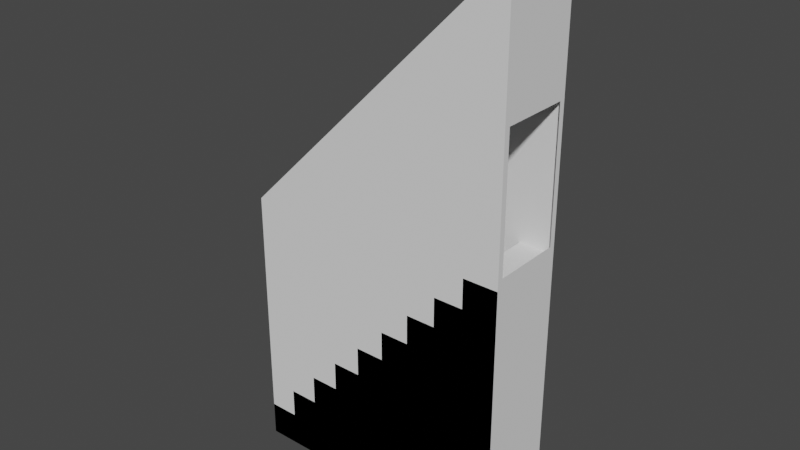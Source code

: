 # Source: trapperFinal.blend  (saved by Blender 2.82.7; exported with 4.5.12 LTS)
import bpy
from mathutils import Matrix  # noqa: F401  (used for matrix-valued properties, if any)

bpy.ops.wm.read_factory_settings(use_empty=True)
scene = bpy.context.scene
scene.name = 'Scene'

# ---- collections
col_collection = bpy.data.collections.new('Collection'); scene.collection.children.link(col_collection)

# ---- world
world_world = bpy.data.worlds.new('World'); scene.world = world_world
world_world.use_nodes = True; world_world.node_tree.nodes.clear()
_N = world_world.node_tree.nodes; _L = world_world.node_tree.links
n0 = _N.new('ShaderNodeOutputWorld'); n0.name = 'World Output'; n0.location = (300, 300)
n1 = _N.new('ShaderNodeBackground'); n1.name = 'Background'; n1.location = (10, 300)
n1.inputs[0].default_value = (0.05088, 0.05088, 0.05088, 1.0)
_L.new(n1.outputs[0], n0.inputs[0])
n0.is_active_output = True
world_world.color = (0.05088, 0.05088, 0.05088)
world_world.use_sun_shadow = False
world_world.sun_shadow_jitter_overblur = 0.0

# ---- meshes
me_cube_003 = bpy.data.meshes.new('Cube.003')
me_cube_003.from_pydata([(-1.0, -1.0, -1.0), (-1.0, 1.0, -1.0), (1.0, -1.0, -1.0), (1.0, -1.0, 1.0), (1.0, 1.0, -1.0), (1.0, 1.0, 1.0), (0.744, -1.0, 1.0), (-1.0, -1.0, -0.744), (0.744, -1.0, 0.782), (0.526, -1.0, 0.782), (0.526, -1.0, 0.564), (0.308, -1.0, 0.564), (0.308, -1.0, 0.346), (0.08999, -1.0, 0.346), (0.08999, -1.0, 0.128), (-0.128, -1.0, 0.128), (-0.128, -1.0, -0.08999), (-0.346, -1.0, -0.08999), (-0.346, -1.0, -0.308), (-0.564, -1.0, -0.308), (-0.564, -1.0, -0.526), (-0.782, -1.0, -0.526), (-0.782, -1.0, -0.744), (-1.0, 1.0, -0.744), (0.744, 1.0, 1.0), (-0.782, 1.0, -0.744), (-0.782, 1.0, -0.526), (-0.564, 1.0, -0.526), (-0.564, 1.0, -0.308), (-0.346, 1.0, -0.308), (-0.346, 1.0, -0.08999), (-0.128, 1.0, -0.08999), (-0.128, 1.0, 0.128), (0.08999, 1.0, 0.128), (0.08999, 1.0, 0.346), (0.308, 1.0, 0.346), (0.308, 1.0, 0.564), (0.526, 1.0, 0.564), (0.526, 1.0, 0.782), (0.744, 1.0, 0.782), (-1.0, -1.0, 1.0), (-1.0, 1.0, 1.0), (1.0, -1.0, 3.0), (1.0, 1.0, 3.0), (1.0, 0.8542, 1.073), (1.0, -0.8542, 1.073), (1.0, 0.8542, 2.036), (1.0, -0.8542, 2.036)], [], [(5, 24, 6, 3), (4, 5, 3, 2), (0, 7, 23, 1), (1, 4, 2, 0), (1, 23, 25, 26, 27, 28, 29, 30, 31, 32, 33, 34, 35, 36, 37, 38, 39, 24, 5, 4), (6, 24, 39, 8), (8, 39, 38, 9), (9, 38, 37, 10), (10, 37, 36, 11), (11, 36, 35, 12), (12, 35, 34, 13), (13, 34, 33, 14), (14, 33, 32, 15), (15, 32, 31, 16), (16, 31, 30, 17), (17, 30, 29, 18), (18, 29, 28, 19), (19, 28, 27, 20), (20, 27, 26, 21), (21, 26, 25, 22), (22, 25, 23, 7), (2, 3, 6, 8, 9, 10, 11, 12, 13, 14, 15, 16, 17, 18, 19, 20, 21, 22, 7, 0), (2, 0, 40, 42), (1, 4, 43, 41), (43, 42, 40, 41), (42, 47, 45, 3), (3, 45, 44, 5), (5, 44, 46, 43), (43, 46, 47, 42)])
_uv = me_cube_003.uv_layers.new(name='UVMap')
_uv.uv.foreach_set('vector', [0.625, 0.5, 0.657, 0.5, 0.657, 0.75, 0.625, 0.75, 0.375, 0.5, 0.625, 0.5, 0.625, 0.75, 0.375, 0.75, 0.375, 0.0, 0.407, 0.0, 0.407, 0.25, 0.375, 0.25, 0.125, 0.5, 0.375, 0.5, 0.375, 0.75, 0.125, 0.75, 0.375, 0.25, 0.407, 0.25, 0.407, 0.2772, 0.4343, 0.2772, 0.4343, 0.3045, 0.4615, 0.3045, 0.4615, 0.3317, 0.4888, 0.3317, 0.4888, 0.359, 0.516, 0.359, 0.516, 0.3862, 0.5433, 0.3862, 0.5433, 0.4135, 0.5705, 0.4135, 0.5705, 0.4407, 0.5978, 0.4407, 0.5978, 0.468, 0.625, 0.468, 0.625, 0.5, 0.375, 0.5, 0.657, 0.75, 0.657, 0.5, 0.657, 0.5, 0.657, 0.75, 0.657, 0.75, 0.657, 0.5, 0.6843, 0.5, 0.6843, 0.75, 0.6843, 0.75, 0.6843, 0.5, 0.6843, 0.5, 0.6843, 0.75, 0.6843, 0.75, 0.6843, 0.5, 0.7115, 0.5, 0.7115, 0.75, 0.7115, 0.75, 0.7115, 0.5, 0.7115, 0.5, 0.7115, 0.75, 0.7115, 0.75, 0.7115, 0.5, 0.7388, 0.5, 0.7388, 0.75, 0.7388, 0.75, 0.7388, 0.5, 0.7388, 0.5, 0.7388, 0.75, 0.7388, 0.75, 0.7388, 0.5, 0.875, 0.5, 0.875, 0.75, 0.625, 0.0, 0.625, 0.25, 0.4888, 0.25, 0.4888, 0.0, 0.4888, 0.0, 0.4888, 0.25, 0.4888, 0.25, 0.4888, 0.0, 0.4888, 0.0, 0.4888, 0.25, 0.4615, 0.25, 0.4615, 0.0, 0.4615, 0.0, 0.4615, 0.25, 0.4615, 0.25, 0.4615, 0.0, 0.4615, 0.0, 0.4615, 0.25, 0.4343, 0.25, 0.4343, 0.0, 0.4343, 0.0, 0.4343, 0.25, 0.4343, 0.25, 0.4343, 0.0, 0.4343, 0.0, 0.4343, 0.25, 0.407, 0.25, 0.407, 0.0, 0.407, 0.0, 0.407, 0.25, 0.407, 0.25, 0.407, 0.0, 0.375, 0.75, 0.625, 0.75, 0.625, 0.782, 0.5978, 0.782, 0.5978, 0.8093, 0.5705, 0.8093, 0.5705, 0.8365, 0.5433, 0.8365, 0.5433, 0.8638, 0.516, 0.8638, 0.516, 0.891, 0.4888, 0.891, 0.4888, 0.9183, 0.4615, 0.9183, 0.4615, 0.9455, 0.4343, 0.9455, 0.4343, 0.9728, 0.407, 0.9728, 0.407, 1.0, 0.375, 1.0, 0.375, 0.75, 0.125, 0.75, 0.125, 0.75, 0.375, 0.75, 0.125, 0.5, 0.375, 0.5, 0.375, 0.5, 0.125, 0.5, 0.375, 0.5, 0.375, 0.75, 0.125, 0.75, 0.125, 0.5, 0.0, 0.0, 0.0, 0.0, 0.0, 0.0, 0.0, 0.0, 0.625, 0.75, 0.625, 0.75, 0.625, 0.5, 0.625, 0.5, 0.0, 0.0, 0.0, 0.0, 0.0, 0.0, 0.0, 0.0, 0.375, 0.5, 0.375, 0.5, 0.375, 0.75, 0.375, 0.75])
me_cube_003.use_remesh_fix_poles = True
me_cube_003.use_remesh_preserve_attributes = False
me_cube_003.use_mirror_vertex_groups = False
me_cube_003.update()

# ---- objects
ob_cube = bpy.data.objects.new('Cube', me_cube_003)

# ---- transforms, parenting, visibility, modifiers, constraints
ob_cube.location = (0.0, 0.0, 0.0)
ob_cube.scale = (10.0, 3.0, 10.0)
ob_cube.lineart.crease_threshold = 0.0

# ---- collection membership
col_collection.objects.link(ob_cube)

# ---- scene / render settings (as saved in the file)
scene.frame_start = 1; scene.frame_end = 250; scene.frame_set(1)
scene.render.engine = 'BLENDER_EEVEE_NEXT'
scene.cycles.use_denoising = False
scene.cycles.samples = 128
scene.cycles.sampling_pattern = 'TABULATED_SOBOL'
scene.cycles.use_adaptive_sampling = False
scene.cycles.use_light_tree = False
scene.view_settings.view_transform = 'Filmic'
bpy.context.view_layer.update()

# ---- added for rendering (the .blend has no active camera and no usable light): camera, sun
cam_auto = bpy.data.cameras.new('AutoCamera')
cam_auto.lens = 50.0
cam_auto.sensor_width = 36.0
cam_auto.clip_end = 1000.0
ob_auto_camera = bpy.data.objects.new('AutoCamera', cam_auto)
scene.collection.objects.link(ob_auto_camera)
ob_auto_camera.location = (41.748, -50.0976, 43.3984)
ob_auto_camera.rotation_euler = (1.09748, -7.21219e-08, 0.694738)
scene.camera = ob_auto_camera
light_auto_sun = bpy.data.lights.new('AutoSun', 'SUN')
light_auto_sun.energy = 3.0
light_auto_sun.angle = 0.0523599
ob_auto_sun = bpy.data.objects.new('AutoSun', light_auto_sun)
scene.collection.objects.link(ob_auto_sun)
ob_auto_sun.rotation_euler = (0.872665, 0.174533, 0.523599)
bpy.context.view_layer.update()
